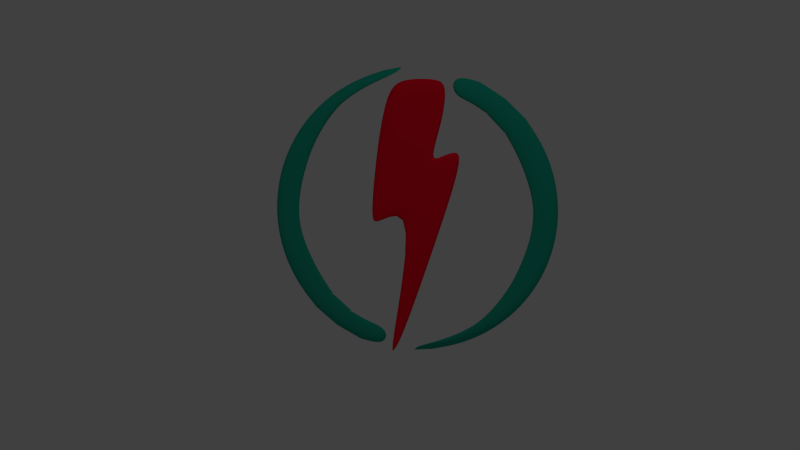 # Source: POWERUP.blend  (saved by Blender 2.76.0; exported with 4.5.12 LTS)
import bpy
from mathutils import Matrix  # noqa: F401  (used for matrix-valued properties, if any)

bpy.ops.wm.read_factory_settings(use_empty=True)
scene = bpy.context.scene
scene.name = 'Scene'

# ---- collections
col_collection_1 = bpy.data.collections.new('Collection 1'); scene.collection.children.link(col_collection_1)

# ---- materials (node trees are filled in below, after node groups)
mat_material_001 = bpy.data.materials.new('Material.001')
mat_material_001.alpha_threshold = 0.0
mat_material_001.use_transparent_shadow = False
mat_material_001.diffuse_color = (0.01234, 0.402, 0.2783, 1.0)
mat_material_001.roughness = 0.5
mat_material = bpy.data.materials.new('Material')
mat_material.alpha_threshold = 0.0
mat_material.use_transparent_shadow = False
mat_material.diffuse_color = (1.0, 0.004793, 0.02554, 1.0)
mat_material.roughness = 0.5
mat_material.line_color = (0.0, 0.0, 0.0, 1.0)

# ---- material node trees

# ---- world
world_world = bpy.data.worlds.new('World'); scene.world = world_world
world_world.color = (0.05088, 0.05088, 0.05088)
world_world.use_sun_shadow = False
world_world.sun_shadow_jitter_overblur = 0.0
world_world.cycles.sampling_method = 'MANUAL'
world_world.cycles.sample_map_resolution = 256

# ---- cameras
cam_camera = bpy.data.cameras.new('Camera')
cam_camera.clip_end = 100.0
cam_camera.lens = 35.0
cam_camera.sensor_width = 32.0
cam_camera.sensor_height = 18.0
cam_camera.ortho_scale = 7.314
cam_camera.dof.focus_distance = 0.0
cam_camera.dof.aperture_fstop = 128.0

# ---- lights
light_lamp = bpy.data.lights.new('Lamp', 'POINT')
light_lamp.transmission_factor = 0.0
light_lamp.cutoff_distance = 30.0
light_lamp.energy = 100.0
light_lamp.shadow_buffer_clip_start = 1.001
light_lamp.shadow_soft_size = 0.1
light_lamp.shadow_maximum_resolution = 0.006
light_lamp.use_absolute_resolution = True
light_lamp.cycles.use_multiple_importance_sampling = False

# ---- meshes
me_circle_001 = bpy.data.meshes.new('Circle.001')
me_circle_001.from_pydata([(0.3827, -0.9239, 0.0), (0.5556, -0.8315, 0.0), (0.7071, -0.7071, 0.0), (0.8315, -0.5556, 0.0), (0.9239, -0.3827, 0.0), (0.9808, -0.1951, 0.0), (1.0, 9.656e-07, 0.0), (0.9808, 0.1951, 0.0), (0.9239, 0.3827, 0.0), (0.8315, 0.5556, 0.0), (0.7071, 0.7071, 0.0), (0.5556, 0.8315, 0.0), (0.3827, 0.9239, 0.0), (0.1951, 0.9808, 0.0), (0.5556, -0.8315, 0.0), (0.7071, -0.7071, 0.0), (0.3827, -0.9239, 0.0), (0.5556, -0.8315, 0.0), (0.7071, -0.7071, 0.0), (0.8315, -0.5556, 0.0), (0.9239, -0.3827, 0.0), (0.9808, -0.1951, 0.0), (1.0, 9.656e-07, 0.0), (0.9808, 0.1951, 0.0), (0.9239, 0.3827, 0.0), (0.8315, 0.5556, 0.0), (0.7071, 0.7071, 0.0), (0.5556, 0.8315, 0.0), (0.3827, 0.9239, 0.0), (0.1951, 0.9808, 0.0), (0.5556, -0.8315, 0.0), (0.7071, -0.7071, 0.0), (0.2021, -0.9667, 1.588e-09), (0.3827, -0.9239, 0.0), (0.5556, -0.8315, 0.0), (0.7071, -0.7071, 0.0), (0.8315, -0.5556, 0.0), (0.9239, -0.3827, 0.0), (0.9808, -0.1951, 0.0), (1.0, 9.656e-07, 0.0), (0.9808, 0.1951, 0.0), (0.9239, 0.3827, 0.0), (0.8315, 0.5556, 0.0), (0.7071, 0.7071, 0.0), (0.5556, 0.8315, 0.0), (0.3827, 0.9239, 0.0), (0.1951, 0.978, -2.111e-10), (0.5556, -0.8315, 0.0), (0.7071, -0.7071, 0.0), (0.1808, -0.847, 5.6e-08), (0.3117, -0.8084, 5.034e-08), (0.4334, -0.7394, 4.471e-08), (0.575, -0.6153, 4.394e-08), (0.6774, -0.4698, 4.183e-08), (0.7631, -0.3029, 4.086e-08), (0.8319, -0.1153, 4.176e-08), (0.8316, 0.07977, 4.029e-08), (0.7871, 0.2749, 3.838e-08), (0.7215, 0.4625, 3.773e-08), (0.6202, 0.6353, 3.705e-08), (0.4977, 0.7869, 3.719e-08), (0.2962, 0.9112, 3.342e-08), (0.07358, 0.9988, 2.93e-08), (0.08465, 0.9995, 4.006e-08), (0.4342, -0.7387, 4.482e-08), (0.5737, -0.6139, 4.394e-08), (0.3934, -0.8789, -0.04501), (0.2155, -0.9328, -0.04501), (0.5574, -0.7912, -0.04501), (0.8191, -0.5295, -0.04501), (0.7012, -0.6732, -0.04501), (0.9068, -0.3655, -0.04501), (0.9608, -0.1875, -0.04501), (0.979, -0.002467, -0.04501), (0.9608, 0.1826, -0.04501), (0.9068, 0.3605, -0.04501), (0.8191, 0.5245, -0.04501), (0.7012, 0.6683, -0.04501), (0.5574, 0.7863, -0.04501), (0.3934, 0.8739, -0.04501), (0.2155, 0.9279, -0.04501), (0.7012, -0.6732, -0.04501), (0.5574, -0.7912, -0.04501), (0.3261, -0.7693, -0.04501), (0.2019, -0.8059, -0.04501), (0.4423, -0.7034, -0.04501), (0.673, -0.4481, -0.04501), (0.5759, -0.5861, -0.04501), (0.7542, -0.2898, -0.04501), (0.8195, -0.1119, -0.04501), (0.8192, 0.0732, -0.04501), (0.777, 0.2583, -0.04501), (0.7148, 0.4362, -0.04501), (0.6187, 0.6002, -0.04501), (0.5025, 0.744, -0.04501), (0.3113, 0.8619, -0.04501), (0.1002, 0.9496, -0.04501), (0.1107, 0.9484, -0.04501), (0.5746, -0.5848, -0.04501), (0.4422, -0.7032, -0.04501), (-0.3033, 0.9519, -0.04925), (-0.4834, 0.8745, -0.04617), (-0.6449, 0.7634, -0.04227), (-0.7816, 0.623, -0.0377), (-0.8883, 0.4586, -0.03264), (-0.9608, 0.2766, -0.02729), (-0.9964, 0.0839, -0.02184), (-0.9938, -0.112, -0.01651), (-0.9529, -0.3037, -0.0115), (-0.8754, -0.4837, -0.007009), (-0.7643, -0.6452, -0.003203), (-0.6238, -0.7819, -0.0002316), (-0.4594, -0.8885, 0.001792), (-0.2773, -0.9611, 0.00279), (-0.4834, 0.8745, -0.04617), (-0.6449, 0.7634, -0.04227), (-0.3033, 0.9519, -0.04925), (-0.4834, 0.8745, -0.04617), (-0.6449, 0.7634, -0.04227), (-0.7816, 0.623, -0.0377), (-0.8883, 0.4586, -0.03264), (-0.9608, 0.2766, -0.02729), (-0.9964, 0.0839, -0.02184), (-0.9938, -0.112, -0.01651), (-0.9529, -0.3037, -0.0115), (-0.8754, -0.4837, -0.007009), (-0.7643, -0.6452, -0.003203), (-0.6238, -0.7819, -0.0002316), (-0.4594, -0.8885, 0.001792), (-0.2773, -0.9611, 0.00279), (-0.4834, 0.8745, -0.04617), (-0.6449, 0.7634, -0.04227), (-0.1197, 0.9793, -0.05099), (-0.3033, 0.9519, -0.04925), (-0.4834, 0.8745, -0.04617), (-0.6449, 0.7634, -0.04227), (-0.7816, 0.623, -0.0377), (-0.8883, 0.4586, -0.03264), (-0.9608, 0.2766, -0.02729), (-0.9964, 0.0839, -0.02184), (-0.9938, -0.112, -0.01651), (-0.9529, -0.3037, -0.0115), (-0.8754, -0.4837, -0.007009), (-0.7643, -0.6452, -0.003203), (-0.6238, -0.7819, -0.0002316), (-0.4594, -0.8885, 0.001792), (-0.277, -0.9583, 0.002713), (-0.4834, 0.8745, -0.04617), (-0.6449, 0.7634, -0.04227), (-0.1086, 0.8583, -0.04774), (-0.2423, 0.8309, -0.04628), (-0.3694, 0.7724, -0.044), (-0.521, 0.6608, -0.04014), (-0.6353, 0.5245, -0.03581), (-0.7348, 0.3656, -0.03093), (-0.8192, 0.1845, -0.02554), (-0.8354, -0.009803, -0.02015), (-0.8075, -0.2079, -0.0149), (-0.758, -0.4003, -0.009918), (-0.6717, -0.5811, -0.005452), (-0.5624, -0.7424, -0.00164), (-0.3721, -0.8833, 0.001179), (-0.1577, -0.9893, 0.002917), (-0.1688, -0.9891, 0.002971), (-0.3702, 0.7718, -0.04398), (-0.5198, 0.6593, -0.0401), (-0.318, 0.9067, -0.09297), (-0.1362, 0.9455, -0.095), (-0.4889, 0.8333, -0.09004), (-0.7717, 0.5948, -0.08201), (-0.6421, 0.728, -0.08634), (-0.8729, 0.4388, -0.07721), (-0.9418, 0.2661, -0.07213), (-0.9756, 0.08335, -0.06696), (-0.973, -0.1025, -0.06191), (-0.9343, -0.2843, -0.05716), (-0.8608, -0.4551, -0.0529), (-0.7554, -0.6083, -0.04929), (-0.6221, -0.7379, -0.04647), (-0.4661, -0.8391, -0.04455), (-0.2933, -0.9079, -0.0436), (-0.6421, 0.728, -0.08634), (-0.4889, 0.8333, -0.09004), (-0.2602, 0.7919, -0.09015), (-0.1334, 0.8179, -0.09154), (-0.3816, 0.7361, -0.08797), (-0.633, 0.5013, -0.08021), (-0.5246, 0.6306, -0.08432), (-0.7273, 0.3505, -0.07559), (-0.8074, 0.1788, -0.07047), (-0.8227, -0.005532, -0.06536), (-0.7963, -0.1934, -0.06038), (-0.7494, -0.3759, -0.05565), (-0.6675, -0.5474, -0.05142), (-0.5638, -0.7004, -0.0478), (-0.3833, -0.8341, -0.04513), (-0.1803, -0.9393, -0.04335), (-0.1907, -0.9372, -0.04335), (-0.5234, 0.6292, -0.08429), (-0.3815, 0.7359, -0.08796), (0.1317, 0.3656, -0.05965), (-0.09625, 1.117, -0.07891), (-0.09582, 1.12, -0.01847), (0.132, 0.3672, 0.0008258), (0.1583, -0.9096, -0.02501), (-0.2376, -0.8926, -0.02334), (-0.2373, -0.8909, 0.03713), (0.1586, -0.9079, 0.03546), (0.1667, -0.4124, -0.03862), (-0.3176, 0.1266, -0.05071), (-0.3173, 0.1282, 0.009764), (0.1772, -0.407, 0.0217), (0.07607, -0.3636, -0.04607), (-0.3102, -0.3756, -0.03705), (-0.3098, -0.374, 0.02342), (0.07295, -0.3365, 0.02034), (-0.05406, 1.043, -0.07714), (-0.05374, 1.045, -0.01666), (-0.06085, -0.9305, -0.02326), (-0.06052, -0.9289, 0.03722), (0.01151, -0.1975, 0.003181), (0.01394, -0.2444, -0.04238), (-0.01559, -0.399, 0.02252), (-0.01591, -0.4006, -0.03795), (0.1517, -0.6431, -0.03224), (-0.2874, -0.6572, -0.02949), (-0.287, -0.6555, 0.03098), (0.152, -0.6415, 0.02823), (-0.03806, -0.6639, 0.02987), (-0.03838, -0.6656, -0.03061), (0.2581, -0.4604, -0.0378), (-0.2652, 0.1191, -0.05079), (-0.2649, 0.1207, 0.009687), (0.2643, -0.4566, 0.02258), (0.02933, -0.1603, -0.04475), (0.01535, -0.1254, 0.002603), (0.04006, -0.08263, -0.04693), (0.007554, -0.0237, 0.007049), (0.326, -0.4179, -0.03933), (0.0128, -0.06225, -0.04594), (0.03729, -0.07961, 0.01352), (0.3263, -0.4162, 0.02115), (-0.01236, 0.9574, -0.0145), (0.07732, -0.934, 0.03662), (0.07597, -0.2485, 0.02062), (0.08282, -0.4306, 0.02285), (-0.01269, 0.9558, -0.07497), (0.07699, -0.9357, -0.02386), (0.1177, -0.2876, -0.05215), (0.04794, -0.3484, -0.05011), (0.08252, -0.6513, -0.03165), (0.08284, -0.6496, 0.02883), (0.2032, -0.2979, -0.05233), (0.09615, -0.2042, 0.02029), (0.1147, -0.1527, 0.02012), (0.2215, -0.2484, -0.05378)], [], [(1, 2, 15, 14), (6, 7, 23, 22), (14, 15, 31, 30), (7, 8, 24, 23), (0, 1, 17, 16), (8, 9, 25, 24), (9, 10, 26, 25), (2, 3, 19, 18), (10, 11, 27, 26), (3, 4, 20, 19), (11, 12, 28, 27), (4, 5, 21, 20), (12, 13, 29, 28), (5, 6, 22, 21), (19, 20, 37, 36), (27, 28, 45, 44), (20, 21, 38, 37), (28, 29, 46, 45), (21, 22, 39, 38), (30, 31, 48, 47), (22, 23, 40, 39), (23, 24, 41, 40), (24, 25, 42, 41), (16, 17, 34, 33), (25, 26, 43, 42), (18, 19, 36, 35), (26, 27, 44, 43), (45, 46, 80, 79), (58, 57, 91, 92), (44, 45, 79, 78), (57, 56, 90, 91), (43, 44, 78, 77), (56, 55, 89, 90), (42, 43, 77, 76), (55, 54, 88, 89), (41, 42, 76, 75), (54, 53, 86, 88), (40, 41, 75, 74), (53, 52, 87, 86), (76, 77, 94, 93), (70, 69, 86, 87), (77, 78, 95, 94), (69, 71, 88, 86), (78, 79, 96, 95), (71, 72, 89, 88), (79, 80, 97, 96), (72, 73, 90, 89), (82, 81, 98, 99), (73, 74, 91, 90), (74, 75, 92, 91), (67, 66, 83, 84), (75, 76, 93, 92), (66, 68, 85, 83), (59, 58, 92, 93), (46, 63, 97, 80), (47, 48, 81, 82), (60, 59, 93, 94), (32, 33, 66, 67), (61, 60, 94, 95), (33, 34, 68, 66), (62, 61, 95, 96), (35, 36, 69, 70), (63, 62, 96, 97), (36, 37, 71, 69), (65, 64, 99, 98), (37, 38, 72, 71), (50, 49, 84, 83), (38, 39, 73, 72), (51, 50, 83, 85), (49, 32, 67, 84), (39, 40, 74, 73), (101, 102, 115, 114), (106, 107, 123, 122), (114, 115, 131, 130), (107, 108, 124, 123), (100, 101, 117, 116), (108, 109, 125, 124), (109, 110, 126, 125), (102, 103, 119, 118), (110, 111, 127, 126), (103, 104, 120, 119), (111, 112, 128, 127), (104, 105, 121, 120), (112, 113, 129, 128), (105, 106, 122, 121), (119, 120, 137, 136), (127, 128, 145, 144), (120, 121, 138, 137), (128, 129, 146, 145), (121, 122, 139, 138), (130, 131, 148, 147), (122, 123, 140, 139), (123, 124, 141, 140), (124, 125, 142, 141), (116, 117, 134, 133), (125, 126, 143, 142), (118, 119, 136, 135), (126, 127, 144, 143), (145, 146, 180, 179), (158, 157, 191, 192), (144, 145, 179, 178), (157, 156, 190, 191), (143, 144, 178, 177), (156, 155, 189, 190), (142, 143, 177, 176), (155, 154, 188, 189), (141, 142, 176, 175), (154, 153, 186, 188), (140, 141, 175, 174), (153, 152, 187, 186), (176, 177, 194, 193), (170, 169, 186, 187), (177, 178, 195, 194), (169, 171, 188, 186), (178, 179, 196, 195), (171, 172, 189, 188), (179, 180, 197, 196), (172, 173, 190, 189), (182, 181, 198, 199), (173, 174, 191, 190), (174, 175, 192, 191), (167, 166, 183, 184), (175, 176, 193, 192), (166, 168, 185, 183), (159, 158, 192, 193), (146, 163, 197, 180), (147, 148, 181, 182), (160, 159, 193, 194), (132, 133, 166, 167), (161, 160, 194, 195), (133, 134, 168, 166), (162, 161, 195, 196), (135, 136, 169, 170), (163, 162, 196, 197), (136, 137, 171, 169), (165, 164, 199, 198), (137, 138, 172, 171), (150, 149, 184, 183), (138, 139, 173, 172), (151, 150, 183, 185), (149, 132, 167, 184), (139, 140, 174, 173), (216, 201, 202, 217), (218, 219, 206, 205), (229, 218, 205, 225), (225, 205, 206, 226), (251, 243, 207, 227), (238, 200, 203, 241), (212, 208, 211, 215), (253, 244, 211, 233), (231, 209, 210, 232), (234, 221, 209, 231), (224, 212, 215, 227), (244, 245, 215, 211), (209, 213, 214, 210), (221, 223, 213, 209), (248, 249, 223, 221), (210, 214, 222, 220), (252, 248, 221, 234), (232, 210, 220, 235), (226, 206, 219, 228), (250, 247, 218, 229), (247, 243, 219, 218), (246, 216, 217, 242), (249, 250, 229, 223), (214, 226, 228, 222), (204, 224, 227, 207), (245, 251, 227, 215), (213, 225, 226, 214), (223, 229, 225, 213), (240, 232, 235, 237), (255, 252, 234, 236), (236, 234, 231, 239), (239, 231, 232, 240), (254, 253, 233, 241), (208, 230, 233, 211), (242, 254, 241, 203), (201, 239, 240, 202), (216, 236, 239, 201), (246, 255, 236, 216), (202, 240, 237, 217), (230, 238, 241, 233), (200, 238, 255, 246), (217, 237, 254, 242), (237, 235, 253, 254), (238, 230, 252, 255), (222, 228, 251, 245), (212, 224, 250, 249), (200, 246, 242, 203), (204, 207, 243, 247), (224, 204, 247, 250), (230, 208, 248, 252), (208, 212, 249, 248), (220, 222, 245, 244), (235, 220, 244, 253), (228, 219, 243, 251)])
me_circle_001.polygons.foreach_set('use_smooth', [1, 1, 1, 1, 1, 1, 1, 1, 1, 1, 1, 1, 1, 1, 1, 1, 1, 1, 1, 1, 1, 1, 1, 1, 1, 1, 1, 1, 1, 1, 1, 1, 1, 1, 1, 1, 1, 1, 1, 1, 1, 1, 1, 1, 1, 1, 1, 1, 1, 1, 1, 1, 1, 1, 1, 1, 1, 1, 1, 1, 1, 1, 1, 1, 1, 1, 1, 1, 1, 1, 1, 1, 1, 1, 1, 1, 1, 1, 1, 1, 1, 1, 1, 1, 1, 1, 1, 1, 1, 1, 1, 1, 1, 1, 1, 1, 1, 1, 1, 1, 1, 1, 1, 1, 1, 1, 1, 1, 1, 1, 1, 1, 1, 1, 1, 1, 1, 1, 1, 1, 1, 1, 1, 1, 1, 1, 1, 1, 1, 1, 1, 1, 1, 1, 1, 1, 1, 1, 1, 1, 1, 1, 0, 0, 0, 0, 0, 0, 0, 0, 0, 0, 0, 0, 0, 0, 0, 0, 0, 0, 0, 0, 0, 0, 0, 0, 0, 0, 0, 0, 0, 0, 0, 0, 0, 0, 0, 0, 0, 0, 0, 0, 0, 0, 0, 0, 0, 0, 0, 0, 0, 0, 0, 0, 0, 0])
me_circle_001.polygons.foreach_set('material_index', [0, 0, 0, 0, 0, 0, 0, 0, 0, 0, 0, 0, 0, 0, 0, 0, 0, 0, 0, 0, 0, 0, 0, 0, 0, 0, 0, 0, 0, 0, 0, 0, 0, 0, 0, 0, 0, 0, 0, 0, 0, 0, 0, 0, 0, 0, 0, 0, 0, 0, 0, 0, 0, 0, 0, 0, 0, 0, 0, 0, 0, 0, 0, 0, 0, 0, 0, 0, 0, 0, 0, 0, 0, 0, 0, 0, 0, 0, 0, 0, 0, 0, 0, 0, 0, 0, 0, 0, 0, 0, 0, 0, 0, 0, 0, 0, 0, 0, 0, 0, 0, 0, 0, 0, 0, 0, 0, 0, 0, 0, 0, 0, 0, 0, 0, 0, 0, 0, 0, 0, 0, 0, 0, 0, 0, 0, 0, 0, 0, 0, 0, 0, 0, 0, 0, 0, 0, 0, 0, 0, 0, 0, 1, 1, 1, 1, 1, 1, 1, 1, 1, 1, 1, 1, 1, 1, 1, 1, 1, 1, 1, 1, 1, 1, 1, 1, 1, 1, 1, 1, 1, 1, 1, 1, 1, 1, 1, 1, 1, 1, 1, 1, 1, 1, 1, 1, 1, 1, 1, 1, 1, 1, 1, 1, 1, 1])
me_circle_001.materials.append(mat_material_001)
me_circle_001.materials.append(mat_material)
me_circle_001.use_remesh_preserve_volume = False
me_circle_001.use_remesh_preserve_attributes = False
me_circle_001.use_mirror_vertex_groups = False
me_circle_001.update()

# ---- objects
ob_circle_001 = bpy.data.objects.new('Circle.001', me_circle_001)
ob_lamp = bpy.data.objects.new('Lamp', light_lamp)
ob_camera = bpy.data.objects.new('Camera', cam_camera)

# ---- transforms, parenting, visibility, modifiers, constraints
ob_circle_001.location = (-0.6857, -0.673, 0.1007)
ob_circle_001.rotation_euler = (-1.543, 0.08457, 1.576)
ob_circle_001.lineart.crease_threshold = 0.0
_m = ob_circle_001.modifiers.new('Subsurf', 'SUBSURF')
_m.uv_smooth = 'PRESERVE_CORNERS'
_m.quality = 2
_m.levels = 3
_m.show_only_control_edges = False
ob_lamp.location = (4.076, 1.005, 5.904)
ob_lamp.rotation_euler = (0.6503, 0.05522, 1.866)
ob_lamp.lock_rotations_4d = False
ob_lamp.empty_display_type = 'ARROWS'
ob_lamp.color = (0.0, 0.0, 0.0, 0.0)
ob_lamp.lineart.crease_threshold = 0.0
ob_camera.location = (5.339, 0.3179, 0.7322)
ob_camera.rotation_euler = (1.452, -1.282e-06, 1.75)
ob_camera.scale = (1.0, 1.0, 1.0)
ob_camera.lock_rotations_4d = False
ob_camera.empty_display_type = 'ARROWS'
ob_camera.color = (0.0, 0.0, 0.0, 0.0)
ob_camera.display_type = 'WIRE'
ob_camera.lineart.crease_threshold = 0.0

# ---- collection membership
col_collection_1.objects.link(ob_circle_001)
col_collection_1.objects.link(ob_lamp)
col_collection_1.objects.link(ob_camera)

# ---- scene / render settings (as saved in the file)
scene.camera = ob_camera
scene.frame_start = 1; scene.frame_end = 250; scene.frame_set(1)
scene.render.engine = 'BLENDER_EEVEE_NEXT'
scene.render.resolution_percentage = 50
scene.render.dither_intensity = 0.0
scene.cycles.use_denoising = False
scene.cycles.samples = 10
scene.cycles.sampling_pattern = 'TABULATED_SOBOL'
scene.cycles.light_sampling_threshold = 0.0
scene.cycles.use_adaptive_sampling = False
scene.cycles.use_light_tree = False
scene.cycles.blur_glossy = 0.0
scene.cycles.pixel_filter_type = 'GAUSSIAN'
scene.cycles.sample_clamp_indirect = 0.0
scene.view_settings.view_transform = 'Standard'
bpy.context.view_layer.update()
